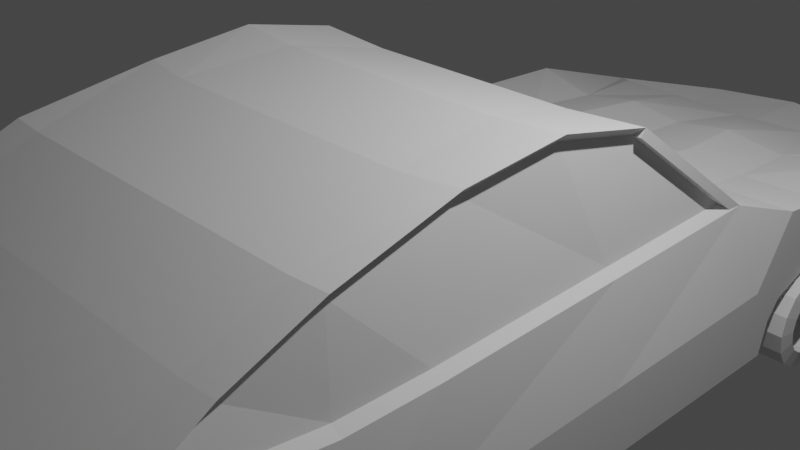 # Source: first-car.blend  (saved by Blender 3.0.42; exported with 4.5.12 LTS)
import bpy
from mathutils import Matrix  # noqa: F401  (used for matrix-valued properties, if any)

bpy.ops.wm.read_factory_settings(use_empty=True)
scene = bpy.context.scene
scene.name = 'Scene'

# ---- collections
col_collection = bpy.data.collections.new('Collection'); scene.collection.children.link(col_collection)

# ---- world
world_world = bpy.data.worlds.new('World'); scene.world = world_world
world_world.use_nodes = True; world_world.node_tree.nodes.clear()
_N = world_world.node_tree.nodes; _L = world_world.node_tree.links
n0 = _N.new('ShaderNodeOutputWorld'); n0.name = 'World Output'; n0.location = (300, 300)
n1 = _N.new('ShaderNodeBackground'); n1.name = 'Background'; n1.location = (10, 300)
n1.inputs[0].default_value = (0.05088, 0.05088, 0.05088, 1.0)
_L.new(n1.outputs[0], n0.inputs[0])
n0.is_active_output = True
world_world.color = (0.05088, 0.05088, 0.05088)
world_world.use_sun_shadow = False
world_world.sun_shadow_jitter_overblur = 0.0

# ---- cameras
cam_camera = bpy.data.cameras.new('Camera')
cam_camera.clip_end = 100.0
cam_camera.ortho_scale = 7.314

# ---- lights
light_light = bpy.data.lights.new('Light', 'POINT')
light_light.transmission_factor = 0.0
light_light.energy = 1000.0
light_light.shadow_soft_size = 0.1
light_light.shadow_maximum_resolution = 0.006
light_light.use_absolute_resolution = True

# ---- meshes
me_cube_001 = bpy.data.meshes.new('Cube.001')
me_cube_001.from_pydata([(-2.335, -1.1, -1.0), (-1.766, -1.258, 1.315), (-2.335, -0.8237, -1.0), (-1.922, -0.5152, 1.102), (0.0, -6.885, -1.0), (-2.335, -6.885, -1.0), (0.0, -0.7704, -1.0), (0.0, -0.5152, 1.102), (0.0, -1.0, -1.0), (0.0, -1.258, 1.315), (-2.335, -8.161, -1.0), (0.0, -8.161, -1.0), (-2.335, -9.255, -1.0), (-2.335, -10.58, 1.613), (0.0, -9.255, -1.0), (0.0, -10.58, 1.613), (-2.335, -11.43, -0.7852), (-2.335, -11.32, 1.357), (0.0, -11.43, -0.7852), (0.0, -11.32, 1.357), (-2.335, -13.53, -0.4032), (-2.514, -12.95, 1.343), (0.0, -13.53, -0.4032), (0.0, -12.95, 1.343), (-1.923, 0.3038, 1.0), (-2.335, 0.3038, -1.0), (0.0, 0.3038, -1.0), (0.0, 0.3038, 1.0), (-1.848, 1.63, 0.8967), (-2.335, 1.597, -1.0), (0.0, 1.597, -1.0), (0.0, 1.597, 0.93), (-2.346, 3.486, 0.5969), (-2.335, 3.486, -1.0), (0.0, 3.486, -1.0), (0.0, 3.486, 0.5624), (-2.349, 5.182, -0.1507), (-2.335, 5.177, -1.0), (0.0, 5.457, -1.0), (0.0, 5.457, -0.297), (0.0, -6.425, 3.085), (0.0, -3.419, 2.881), (-1.908, -6.425, 3.085), (-1.591, -3.419, 2.881), (0.0, -8.11, 2.727), (-2.335, -8.11, 2.727), (0.0, -9.306, 2.217), (-2.335, -9.306, 2.217), (-2.335, -0.5098, -0.2194), (-2.335, -7.431, -0.04781), (-2.335, -8.168, 0.1054), (-2.42, -13.25, 0.4221), (0.0, -13.25, 0.4221), (-2.335, 0.3038, 0.08542), (-2.335, 1.037, -0.181), (-2.36, 5.188, -0.5685), (-1.068, 5.554, -0.3375), (-2.335, -0.7101, -0.5031), (0.0, -13.39, 0.009428), (-2.335, 0.3038, -0.5272), (-2.335, 1.304, -0.5605), (-2.335, 5.177, -0.8338), (0.0, 5.457, -0.8338), (-2.335, -7.058, -0.5139), (-2.335, -8.607, -0.05425), (-2.335, -9.123, -0.4091), (-2.377, -13.39, 0.009428), (-3.168, -0.8059, -0.9764), (-3.168, -1.082, -0.9764), (-3.168, -1.104, 0.1181), (-2.737, -1.673, 1.496), (-3.168, -0.4974, 1.126), (-3.168, -0.6923, -0.4795), (-3.168, -7.413, -0.02422), (-2.864, -6.868, 1.447), (-3.168, -8.15, 0.129), (-2.864, -8.137, 1.447), (-3.168, -6.867, -0.9764), (-3.168, -9.865, 0.2587), (-2.873, -10.19, 1.699), (-2.603, -3.462, 2.861), (-2.583, -6.283, 3.004), (-3.168, -11.36, 0.2513), (-3.168, -11.31, 1.381), (-3.168, -11.41, -0.7616), (-3.168, -9.237, -0.9764), (-3.253, -13.24, 0.4457), (-3.348, -12.93, 1.366), (-3.168, -13.51, -0.3796), (-3.168, 0.3216, 1.024), (-3.168, 1.321, -0.537), (-3.168, 1.615, -0.9764), (-3.168, 5.195, -0.8102), (-3.168, 5.195, -0.9764), (-3.028, 1.903, 1.036), (-3.168, 3.504, -0.6071), (-3.168, 3.504, -0.9764), (-2.93, 4.162, 0.3436), (0.0, 4.018, 0.2977), (-3.073, 5.196, -0.2737), (0.0, 5.474, 0.2923), (-2.738, -8.06, 2.65), (-2.739, -9.244, 2.145), (-3.168, -1.043, -0.4292), (-3.168, -0.492, -0.1958), (-3.168, -7.04, -0.4903), (-3.168, -8.59, -0.03066), (-3.168, -9.105, -0.3855), (-3.168, -11.38, -0.2551), (-3.211, -13.37, 0.03302), (-3.168, 0.3216, 0.109), (-3.168, 1.055, -0.1575), (-3.06, 5.233, -0.5501), (-3.168, 3.504, -0.2378), (-2.33, 5.19, -0.5988), (-3.088, 5.237, -0.5791), (-2.32, 5.177, -0.1157), (-3.105, 5.195, -0.2491), (-2.36, 4.91, -0.5685), (-3.06, 4.955, -0.5501), (-2.364, 4.903, -0.2524), (-3.073, 4.917, -0.3753), (-1.04, -0.7941, -1.0), (-1.04, -6.885, -1.0), (-0.7868, -1.258, 1.315), (-0.928, -0.5152, 1.241), (-1.04, -1.045, -1.0), (-1.04, -8.161, -1.0), (-1.04, -9.255, -1.0), (-1.04, -10.58, 1.613), (-1.04, -11.43, -0.7852), (-1.04, -11.32, 1.357), (-1.04, -13.53, -0.4032), (-1.12, -12.95, 1.343), (-1.04, 0.3038, -1.0), (-1.04, 0.3038, 1.139), (-1.04, 1.597, -1.0), (-0.8947, 1.612, 1.054), (-1.04, 3.486, -1.0), (-1.233, 3.486, 0.5969), (-1.04, 5.457, -1.0), (-1.034, 5.457, -0.2615), (-0.7088, -3.419, 2.881), (-0.85, -6.425, 3.085), (-1.04, -8.11, 2.727), (-1.04, -9.306, 2.217), (0.0, 5.554, -0.3642), (-1.078, -13.25, 0.4221), (-1.059, -13.39, 0.009428), (-1.04, 5.457, -0.8338), (-1.366, 4.082, 0.2277), (-1.383, 5.195, 0.2578), (-1.056, 5.434, -0.3368), (0.0, 5.434, -0.3635), (-2.022, 5.224, -0.2273), (-2.029, 5.234, -0.5902), (-2.033, 5.224, -0.7668), (0.0, 5.434, -0.7668), (-1.061, 5.434, -0.7668), (-2.034, 5.345, -0.228), (-2.042, 5.354, -0.5909), (0.0, 5.554, -0.6426), (-1.072, 5.559, -0.6196), (-2.046, 5.345, -0.7674), (0.0, 5.554, -0.7674), (-1.073, 5.554, -0.7674), (-2.224, 5.194, -0.8414), (-2.224, 5.194, -0.9924), (-1.048, 5.448, -0.9924), (0.0, 5.448, -0.8414), (0.0, 5.448, -0.9924), (-1.048, 5.448, -0.8414), (-2.296, 5.158, -0.8091), (-2.296, 5.158, -0.9601), (-1.12, 5.411, -0.9601), (0.0, 5.411, -0.8091), (0.0, 5.411, -0.9601), (-1.12, 5.411, -0.8091), (-3.073, 5.193, -0.8319), (-2.43, 5.179, -0.8501), (-2.43, 5.179, -0.9784), (-3.073, 5.193, -0.9601), (-3.079, 4.933, -0.8319), (-2.435, 4.919, -0.8501), (-2.435, 4.919, -0.9784), (-3.079, 4.933, -0.9601), (-0.788, -1.334, 1.21), (-1.767, -1.334, 1.21), (0.0, -3.495, 2.776), (0.0, -1.334, 1.21), (-1.592, -3.495, 2.776), (-2.714, -3.493, 2.854), (-2.869, -1.44, 1.288), (-0.7101, -3.495, 2.776), (-2.335, -3.907, -1.0), (0.0, -3.856, -1.0), (0.0, -4.878, 3.207), (-1.745, -4.878, 3.207), (-3.168, -3.889, -0.9764), (-2.795, -4.036, 1.474), (-2.594, -4.822, 3.152), (-3.168, -4.166, 0.04902), (-3.168, -3.953, -0.4588), (-0.7774, -4.878, 3.207), (-1.04, -3.879, -1.0), (-2.933, -4.034, 1.368), (-2.867, -1.364, 1.393), (-2.713, -3.417, 2.959), (-3.003, -8.143, 1.342), (-3.003, -6.867, 1.342), (-3.003, -10.56, 1.636), (-2.703, -4.816, 3.259), (-2.847, -8.092, 2.751), (-2.692, -6.3, 3.108), (-2.847, -9.288, 2.241), (-2.377, -13.29, -0.02361), (-2.419, -13.15, 0.3891), (-1.078, -13.15, 0.3891), (0.0, -13.15, 0.3891), (0.0, -13.29, -0.02361), (-1.059, -13.29, -0.02361), (-3.21, -13.27, -2.06e-05), (-3.253, -13.14, 0.4126), (-3.4, -0.5247, -1.255), (-3.4, -0.33, -1.547), (-3.4, -0.5247, -1.255), (-3.4, -0.33, -1.547), (-3.295, 1.052, -0.7874), (-3.295, 0.9948, -0.501), (-3.295, 0.8325, -0.2581), (-3.295, 0.5897, -0.09588), (-3.295, 0.3032, -0.0389), (-3.295, 0.01681, -0.09588), (-3.295, -0.226, -0.2581), (-3.295, -0.3883, -0.501), (-3.295, -0.4452, -0.7874), (-3.295, -0.3883, -1.074), (-3.295, -0.226, -1.317), (-3.295, 0.01681, -1.479), (-3.295, 0.3032, -1.536), (-3.295, 0.5897, -1.479), (-3.295, 0.8325, -1.317), (-3.295, 0.9948, -1.074), (-2.488, 1.052, -0.7874), (-2.488, 0.9948, -0.501), (-2.488, 0.8325, -0.2581), (-2.488, 0.5897, -0.09588), (-2.488, 0.3032, -0.0389), (-2.488, 0.01681, -0.09588), (-2.488, -0.226, -0.2581), (-2.488, -0.3883, -0.501), (-2.488, -0.4452, -0.7874), (-2.488, -0.3883, -1.074), (-2.488, -0.226, -1.317), (-2.488, 0.01681, -1.479), (-2.488, 0.3032, -1.536), (-2.488, 0.5897, -1.479), (-2.488, 0.8325, -1.317), (-2.488, 0.9948, -1.074), (-3.336, 0.7711, -0.5936), (-3.336, 0.8096, -0.7874), (-3.336, 0.6613, -0.4293), (-3.336, 0.497, -0.3196), (-3.336, 0.3032, -0.281), (-3.336, 0.1095, -0.3196), (-3.336, -0.05481, -0.4293), (-3.336, -0.1646, -0.5936), (-3.336, -0.2031, -0.7874), (-3.336, -0.1646, -0.9812), (-3.336, -0.05481, -1.145), (-3.336, 0.1095, -1.255), (-3.336, 0.3033, -1.294), (-3.336, 0.497, -1.255), (-3.336, 0.6613, -1.145), (-3.336, 0.7711, -0.9812), (-2.447, 0.7711, -0.5936), (-2.447, 0.8096, -0.7874), (-2.447, 0.6613, -0.4293), (-2.447, 0.497, -0.3196), (-2.447, 0.3032, -0.281), (-2.447, 0.1095, -0.3196), (-2.447, -0.05481, -0.4293), (-2.447, -0.1646, -0.5936), (-2.447, -0.2031, -0.7874), (-2.447, -0.1646, -0.9812), (-2.447, -0.05481, -1.145), (-2.447, 0.1095, -1.255), (-2.447, 0.3033, -1.294), (-2.447, 0.497, -1.255), (-2.447, 0.6613, -1.145), (-2.447, 0.7711, -0.9812)], [(223, 225), (224, 226)], [(114, 61, 92, 115), (63, 5, 10, 64), (64, 10, 12, 65), (204, 195, 4, 123), (63, 49, 73, 105), (125, 3, 1, 124), (60, 54, 111, 90), (122, 6, 8, 126), (43, 142, 193, 190), (24, 28, 94, 89), (123, 4, 11, 127), (128, 14, 18, 130), (142, 41, 188, 193), (127, 11, 14, 128), (130, 18, 22, 132), (129, 13, 17, 131), (21, 17, 83, 87), (147, 133, 21, 51), (131, 17, 21, 133), (48, 57, 72, 104), (135, 27, 31, 137), (122, 2, 25, 134), (125, 7, 27, 135), (136, 29, 33, 138), (13, 47, 214, 210), (134, 25, 29, 136), (138, 33, 37, 140), (137, 31, 35, 139), (57, 2, 67, 72), (149, 61, 156, 158), (16, 20, 88, 84), (92, 61, 179, 178), (143, 42, 45, 144), (203, 197, 42, 143), (144, 45, 47, 145), (129, 15, 46, 145), (20, 66, 109, 88), (36, 55, 118, 120), (141, 39, 153, 152), (1, 3, 71, 206), (59, 53, 54, 60), (141, 116, 117, 151), (148, 58, 219, 220), (49, 50, 75, 73), (57, 48, 53, 59), (47, 45, 212, 214), (65, 12, 85, 107), (2, 0, 68, 67), (28, 32, 97, 94), (64, 65, 107, 106), (2, 57, 59, 25), (132, 148, 66, 20), (25, 59, 60, 29), (29, 60, 90, 91), (140, 37, 167, 168), (51, 21, 87, 86), (53, 48, 104, 110), (45, 42, 213, 212), (5, 63, 105, 77), (86, 109, 221, 222), (49, 63, 64, 50), (69, 206, 71, 104), (199, 74, 81, 200), (202, 198, 77, 105), (76, 79, 102, 101), (104, 71, 89, 110), (107, 85, 84, 108), (108, 84, 88, 109), (110, 89, 94, 111), (111, 94, 97, 113), (150, 98, 100, 151), (113, 97, 117, 115), (74, 76, 101, 81), (95, 113, 115, 92), (90, 111, 113, 95), (83, 82, 86, 87), (210, 78, 82, 83), (205, 201, 73, 209), (208, 75, 78, 210), (209, 73, 75, 208), (103, 69, 104, 72), (68, 103, 72, 67), (91, 90, 95, 96), (96, 95, 92, 93), (82, 108, 109, 86), (78, 107, 108, 82), (201, 202, 105, 73), (75, 106, 107, 78), (197, 43, 207, 211), (194, 5, 77, 198), (54, 53, 110, 111), (139, 35, 98, 150), (50, 64, 106, 75), (12, 16, 84, 85), (37, 33, 96, 93), (3, 24, 89, 71), (17, 13, 210, 83), (33, 29, 91, 96), (112, 55, 114, 115), (36, 99, 117, 116), (55, 36, 116, 114), (99, 112, 115, 117), (120, 118, 119, 121), (55, 112, 119, 118), (112, 99, 121, 119), (99, 36, 120, 121), (32, 139, 150, 97), (97, 150, 151, 117), (149, 62, 169, 171), (22, 58, 148, 132), (52, 147, 217, 218), (39, 141, 151, 100), (61, 114, 155, 156), (13, 129, 145, 47), (44, 144, 145, 46), (196, 203, 143, 40), (40, 143, 144, 44), (116, 141, 152, 154), (28, 137, 139, 32), (34, 138, 140, 38), (26, 134, 136, 30), (30, 136, 138, 34), (3, 125, 135, 24), (6, 122, 134, 26), (24, 135, 137, 28), (19, 131, 133, 23), (52, 23, 133, 147), (15, 129, 131, 19), (16, 130, 132, 20), (10, 127, 128, 12), (1, 206, 192, 187), (12, 128, 130, 16), (5, 123, 127, 10), (2, 122, 126, 0), (7, 125, 124, 9), (194, 204, 123, 5), (152, 153, 146, 56), (156, 155, 160, 163), (157, 158, 165, 164), (155, 154, 159, 160), (62, 149, 158, 157), (114, 116, 154, 155), (162, 56, 146, 161), (165, 162, 161, 164), (163, 160, 162, 165), (160, 159, 56, 162), (158, 156, 163, 165), (154, 152, 56, 159), (171, 169, 175, 177), (166, 171, 177, 172), (38, 140, 168, 170), (61, 149, 171, 166), (37, 61, 166, 167), (174, 177, 175, 176), (173, 172, 177, 174), (168, 167, 173, 174), (170, 168, 174, 176), (167, 166, 172, 173), (181, 178, 182, 185), (37, 93, 181, 180), (93, 92, 178, 181), (61, 37, 180, 179), (183, 184, 185, 182), (180, 181, 185, 184), (178, 179, 183, 182), (179, 180, 184, 183), (190, 187, 192, 191), (186, 187, 190, 193), (189, 186, 193, 188), (124, 1, 187, 186), (207, 43, 190, 191), (206, 207, 191, 192), (9, 124, 186, 189), (0, 126, 204, 194), (41, 142, 203, 196), (0, 194, 198, 68), (42, 197, 211, 213), (69, 103, 202, 201), (206, 69, 201, 205), (103, 68, 198, 202), (70, 199, 200, 80), (142, 43, 197, 203), (126, 8, 195, 204), (199, 70, 206, 205), (70, 80, 207, 206), (76, 74, 209, 208), (79, 76, 208, 210), (80, 200, 211, 207), (81, 101, 212, 213), (101, 102, 214, 212), (102, 79, 210, 214), (74, 199, 205, 209), (200, 81, 213, 211), (220, 217, 216, 215), (215, 216, 222, 221), (219, 218, 217, 220), (109, 66, 215, 221), (147, 51, 216, 217), (66, 148, 220, 215), (51, 86, 222, 216), (233, 249, 248, 232), (241, 257, 256, 240), (234, 250, 249, 233), (242, 258, 257, 241), (235, 251, 250, 234), (228, 244, 243, 227), (227, 243, 258, 242), (236, 252, 251, 235), (229, 245, 244, 228), (237, 253, 252, 236), (230, 246, 245, 229), (238, 254, 253, 237), (231, 247, 246, 230), (239, 255, 254, 238), (232, 248, 247, 231), (240, 256, 255, 239), (265, 264, 280, 281), (273, 272, 288, 289), (266, 265, 281, 282), (274, 273, 289, 290), (267, 266, 282, 283), (259, 260, 276, 275), (260, 274, 290, 276), (268, 267, 283, 284), (261, 259, 275, 277), (269, 268, 284, 285), (262, 261, 277, 278), (270, 269, 285, 286), (263, 262, 278, 279), (271, 270, 286, 287), (264, 263, 279, 280), (272, 271, 287, 288), (242, 227, 260, 274), (229, 230, 262, 261), (257, 256, 288, 289), (244, 243, 276, 275), (230, 231, 263, 262), (258, 257, 289, 290), (245, 244, 275, 277), (231, 232, 264, 263), (243, 258, 290, 276), (246, 245, 277, 278), (232, 233, 265, 264), (247, 246, 278, 279), (233, 234, 266, 265), (248, 247, 279, 280), (234, 235, 267, 266), (249, 248, 280, 281), (235, 236, 268, 267), (250, 249, 281, 282), (236, 237, 269, 268), (251, 250, 282, 283), (237, 238, 270, 269), (252, 251, 283, 284), (238, 239, 271, 270), (253, 252, 284, 285), (239, 240, 272, 271), (254, 253, 285, 286), (240, 241, 273, 272), (227, 228, 259, 260), (255, 254, 286, 287), (241, 242, 274, 273), (228, 229, 261, 259), (256, 255, 287, 288)])
_uv = me_cube_001.uv_layers.new(name='UVMap')
_uv.uv.foreach_set('vector', [0.4932, 0.25, 0.4341, 0.25, 0.4341, 0.25, 0.4932, 0.25, 0.4341, 0.0, 0.375, 0.0, 0.375, 0.0, 0.4341, 0.0, 0.4341, 0.0, 0.375, 0.0, 0.375, 0.0, 0.4341, 0.0, 0.1943, 0.75, 0.25, 0.75, 0.25, 0.75, 0.1943, 0.75, 0.4341, 0.0, 0.4932, 0.0, 0.4932, 0.0, 0.4341, 0.0, 0.8057, 0.5, 0.875, 0.5, 0.875, 0.75, 0.8057, 0.75, 0.4341, 0.25, 0.4932, 0.25, 0.4932, 0.25, 0.4341, 0.25, 0.1943, 0.5, 0.25, 0.5, 0.25, 0.75, 0.1943, 0.75, 0.875, 0.75, 0.8057, 0.75, 0.8057, 0.75, 0.875, 0.75, 0.875, 0.5, 0.875, 0.5, 0.875, 0.5, 0.875, 0.5, 0.1943, 0.75, 0.25, 0.75, 0.25, 0.75, 0.1943, 0.75, 0.1943, 0.75, 0.25, 0.75, 0.25, 0.75, 0.1943, 0.75, 0.8057, 0.75, 0.75, 0.75, 0.75, 0.75, 0.8057, 0.75, 0.1943, 0.75, 0.25, 0.75, 0.25, 0.75, 0.1943, 0.75, 0.1943, 0.75, 0.25, 0.75, 0.25, 0.75, 0.1943, 0.75, 0.8057, 0.75, 0.875, 0.75, 0.875, 0.75, 0.8057, 0.75, 0.875, 0.75, 0.875, 0.75, 0.875, 0.75, 0.875, 0.75, 0.4932, 0.9307, 0.625, 0.9307, 0.625, 1.0, 0.4932, 1.0, 0.8057, 0.75, 0.875, 0.75, 0.875, 0.75, 0.8057, 0.75, 0.4932, 0.25, 0.4341, 0.25, 0.4341, 0.25, 0.4932, 0.25, 0.8057, 0.5, 0.75, 0.5, 0.75, 0.5, 0.8057, 0.5, 0.1943, 0.5, 0.125, 0.5, 0.125, 0.5, 0.1943, 0.5, 0.8057, 0.5, 0.75, 0.5, 0.75, 0.5, 0.8057, 0.5, 0.1943, 0.5, 0.125, 0.5, 0.125, 0.5, 0.1943, 0.5, 0.875, 0.75, 0.875, 0.75, 0.875, 0.75, 0.875, 0.75, 0.1943, 0.5, 0.125, 0.5, 0.125, 0.5, 0.1943, 0.5, 0.1943, 0.5, 0.125, 0.5, 0.125, 0.5, 0.1943, 0.5, 0.8057, 0.5, 0.75, 0.5, 0.75, 0.5, 0.8057, 0.5, 0.4341, 0.25, 0.375, 0.25, 0.375, 0.25, 0.4341, 0.25, 0.4341, 0.3193, 0.4341, 0.25, 0.4341, 0.25, 0.4341, 0.3193, 0.125, 0.75, 0.125, 0.75, 0.125, 0.75, 0.125, 0.75, 0.4341, 0.25, 0.4341, 0.25, 0.4341, 0.25, 0.4341, 0.25, 0.8057, 0.75, 0.875, 0.75, 0.875, 0.75, 0.8057, 0.75, 0.8057, 0.75, 0.875, 0.75, 0.875, 0.75, 0.8057, 0.75, 0.8057, 0.75, 0.875, 0.75, 0.875, 0.75, 0.8057, 0.75, 0.8057, 0.75, 0.75, 0.75, 0.75, 0.75, 0.8057, 0.75, 0.375, 1.0, 0.4341, 1.0, 0.4341, 1.0, 0.375, 1.0, 0.6141, 0.25, 0.504, 0.25, 0.504, 0.25, 0.6141, 0.25, 0.625, 0.3193, 0.625, 0.375, 0.625, 0.375, 0.625, 0.3193, 0.875, 0.75, 0.875, 0.5, 0.875, 0.5, 0.875, 0.75, 0.4341, 0.25, 0.4932, 0.25, 0.4932, 0.25, 0.4341, 0.25, 0.625, 0.3193, 0.625, 0.25, 0.625, 0.25, 0.625, 0.3193, 0.4341, 0.9307, 0.4341, 0.875, 0.4341, 0.875, 0.4341, 0.9307, 0.4932, 0.0, 0.4932, 0.0, 0.4932, 0.0, 0.4932, 0.0, 0.4341, 0.25, 0.4932, 0.25, 0.4932, 0.25, 0.4341, 0.25, 0.875, 0.75, 0.875, 0.75, 0.875, 0.75, 0.875, 0.75, 0.4341, 0.0, 0.375, 0.0, 0.375, 0.0, 0.4341, 0.0, 0.125, 0.5, 0.125, 0.75, 0.125, 0.75, 0.125, 0.5, 0.875, 0.5, 0.875, 0.5, 0.875, 0.5, 0.875, 0.5, 0.4341, 0.0, 0.4341, 0.0, 0.4341, 0.0, 0.4341, 0.0, 0.375, 0.25, 0.4341, 0.25, 0.4341, 0.25, 0.375, 0.25, 0.375, 0.9307, 0.4341, 0.9307, 0.4341, 1.0, 0.375, 1.0, 0.375, 0.25, 0.4341, 0.25, 0.4341, 0.25, 0.375, 0.25, 0.375, 0.25, 0.4341, 0.25, 0.4341, 0.25, 0.375, 0.25, 0.1943, 0.5, 0.125, 0.5, 0.125, 0.5, 0.1943, 0.5, 0.4932, 1.0, 0.625, 1.0, 0.625, 1.0, 0.4932, 1.0, 0.4932, 0.25, 0.4932, 0.25, 0.4932, 0.25, 0.4932, 0.25, 0.875, 0.75, 0.875, 0.75, 0.875, 0.75, 0.875, 0.75, 0.375, 0.0, 0.4341, 0.0, 0.4341, 0.0, 0.375, 0.0, 0.4932, 0.0, 0.4341, 0.0, 0.4341, 0.0, 0.4932, 0.0, 0.4932, 0.0, 0.4341, 0.0, 0.4341, 0.0, 0.4932, 0.0, 0.4932, 0.0, 0.625, 0.0, 0.625, 0.25, 0.4932, 0.25, 0.625, 0.0, 0.625, 0.0, 0.625, 0.0, 0.625, 0.0, 0.4341, 0.0, 0.375, 0.0, 0.375, 0.0, 0.4341, 0.0, 0.625, 0.0, 0.625, 0.0, 0.625, 0.0, 0.625, 0.0, 0.4932, 0.25, 0.625, 0.25, 0.625, 0.25, 0.4932, 0.25, 0.4341, 0.0, 0.375, 0.0, 0.375, 0.0, 0.4341, 0.0, 0.4341, 0.0, 0.375, 0.0, 0.375, 0.0, 0.4341, 0.0, 0.4932, 0.25, 0.625, 0.25, 0.625, 0.25, 0.4932, 0.25, 0.4932, 0.25, 0.625, 0.25, 0.625, 0.25, 0.4932, 0.25, 0.8057, 0.5, 0.75, 0.5, 0.75, 0.5, 0.8057, 0.5, 0.4932, 0.25, 0.625, 0.25, 0.625, 0.25, 0.4932, 0.25, 0.625, 0.0, 0.625, 0.0, 0.625, 0.0, 0.625, 0.0, 0.4341, 0.25, 0.4932, 0.25, 0.4932, 0.25, 0.4341, 0.25, 0.4341, 0.25, 0.4932, 0.25, 0.4932, 0.25, 0.4341, 0.25, 0.625, 0.0, 0.4932, 0.0, 0.4932, 0.0, 0.625, 0.0, 0.625, 0.0, 0.4932, 0.0, 0.4932, 0.0, 0.625, 0.0, 0.625, 0.0, 0.4932, 0.0, 0.4932, 0.0, 0.625, 0.0, 0.625, 0.0, 0.4932, 0.0, 0.4932, 0.0, 0.625, 0.0, 0.625, 0.0, 0.4932, 0.0, 0.4932, 0.0, 0.625, 0.0, 0.4341, 0.0, 0.4932, 0.0, 0.4932, 0.25, 0.4341, 0.25, 0.375, 0.0, 0.4341, 0.0, 0.4341, 0.25, 0.375, 0.25, 0.375, 0.25, 0.4341, 0.25, 0.4341, 0.25, 0.375, 0.25, 0.375, 0.25, 0.4341, 0.25, 0.4341, 0.25, 0.375, 0.25, 0.4932, 0.0, 0.4341, 0.0, 0.4341, 0.0, 0.4932, 0.0, 0.4932, 0.0, 0.4341, 0.0, 0.4341, 0.0, 0.4932, 0.0, 0.4932, 0.0, 0.4341, 0.0, 0.4341, 0.0, 0.4932, 0.0, 0.4932, 0.0, 0.4341, 0.0, 0.4341, 0.0, 0.4932, 0.0, 0.875, 0.75, 0.875, 0.75, 0.875, 0.75, 0.875, 0.75, 0.125, 0.75, 0.125, 0.75, 0.125, 0.75, 0.125, 0.75, 0.4932, 0.25, 0.4932, 0.25, 0.4932, 0.25, 0.4932, 0.25, 0.8057, 0.5, 0.75, 0.5, 0.75, 0.5, 0.8057, 0.5, 0.4932, 0.0, 0.4341, 0.0, 0.4341, 0.0, 0.4932, 0.0, 0.125, 0.75, 0.125, 0.75, 0.125, 0.75, 0.125, 0.75, 0.125, 0.5, 0.125, 0.5, 0.125, 0.5, 0.125, 0.5, 0.875, 0.5, 0.875, 0.5, 0.875, 0.5, 0.875, 0.5, 0.875, 0.75, 0.875, 0.75, 0.875, 0.75, 0.875, 0.75, 0.125, 0.5, 0.125, 0.5, 0.125, 0.5, 0.125, 0.5, 0.5092, 0.25, 0.504, 0.25, 0.4932, 0.25, 0.4932, 0.25, 0.6141, 0.25, 0.609, 0.25, 0.625, 0.25, 0.625, 0.25, 0.504, 0.25, 0.6141, 0.25, 0.625, 0.25, 0.4932, 0.25, 0.609, 0.25, 0.5092, 0.25, 0.4932, 0.25, 0.625, 0.25, 0.6141, 0.25, 0.504, 0.25, 0.5092, 0.25, 0.609, 0.25, 0.504, 0.25, 0.5092, 0.25, 0.5092, 0.25, 0.504, 0.25, 0.5092, 0.25, 0.609, 0.25, 0.609, 0.25, 0.5092, 0.25, 0.609, 0.25, 0.6141, 0.25, 0.6141, 0.25, 0.609, 0.25, 0.875, 0.5, 0.8057, 0.5, 0.8057, 0.5, 0.875, 0.5, 0.875, 0.5, 0.8057, 0.5, 0.8057, 0.5, 0.875, 0.5, 0.4341, 0.3193, 0.4341, 0.375, 0.4341, 0.375, 0.4341, 0.3193, 0.375, 0.875, 0.4341, 0.875, 0.4341, 0.9307, 0.375, 0.9307, 0.4932, 0.875, 0.4932, 0.9307, 0.4932, 0.9307, 0.4932, 0.875, 0.625, 0.375, 0.625, 0.3193, 0.625, 0.3193, 0.625, 0.375, 0.4341, 0.25, 0.4932, 0.25, 0.4932, 0.25, 0.4341, 0.25, 0.875, 0.75, 0.8057, 0.75, 0.8057, 0.75, 0.875, 0.75, 0.75, 0.75, 0.8057, 0.75, 0.8057, 0.75, 0.75, 0.75, 0.75, 0.75, 0.8057, 0.75, 0.8057, 0.75, 0.75, 0.75, 0.75, 0.75, 0.8057, 0.75, 0.8057, 0.75, 0.75, 0.75, 0.625, 0.25, 0.625, 0.3193, 0.625, 0.3193, 0.625, 0.25, 0.875, 0.5, 0.8057, 0.5, 0.8057, 0.5, 0.875, 0.5, 0.25, 0.5, 0.1943, 0.5, 0.1943, 0.5, 0.25, 0.5, 0.25, 0.5, 0.1943, 0.5, 0.1943, 0.5, 0.25, 0.5, 0.25, 0.5, 0.1943, 0.5, 0.1943, 0.5, 0.25, 0.5, 0.875, 0.5, 0.8057, 0.5, 0.8057, 0.5, 0.875, 0.5, 0.25, 0.5, 0.1943, 0.5, 0.1943, 0.5, 0.25, 0.5, 0.875, 0.5, 0.8057, 0.5, 0.8057, 0.5, 0.875, 0.5, 0.75, 0.75, 0.8057, 0.75, 0.8057, 0.75, 0.75, 0.75, 0.4932, 0.875, 0.625, 0.875, 0.625, 0.9307, 0.4932, 0.9307, 0.75, 0.75, 0.8057, 0.75, 0.8057, 0.75, 0.75, 0.75, 0.125, 0.75, 0.1943, 0.75, 0.1943, 0.75, 0.125, 0.75, 0.125, 0.75, 0.1943, 0.75, 0.1943, 0.75, 0.125, 0.75, 0.875, 0.75, 0.875, 0.75, 0.875, 0.75, 0.875, 0.75, 0.125, 0.75, 0.1943, 0.75, 0.1943, 0.75, 0.125, 0.75, 0.125, 0.75, 0.1943, 0.75, 0.1943, 0.75, 0.125, 0.75, 0.125, 0.5, 0.1943, 0.5, 0.1943, 0.75, 0.125, 0.75, 0.75, 0.5, 0.8057, 0.5, 0.8057, 0.75, 0.75, 0.75, 0.125, 0.75, 0.1943, 0.75, 0.1943, 0.75, 0.125, 0.75, 0.625, 0.3193, 0.625, 0.375, 0.625, 0.375, 0.625, 0.3193, 0.4341, 0.25, 0.4932, 0.25, 0.4932, 0.25, 0.4341, 0.25, 0.4341, 0.375, 0.4341, 0.3193, 0.4341, 0.3193, 0.4341, 0.375, 0.4932, 0.25, 0.625, 0.25, 0.625, 0.25, 0.4932, 0.25, 0.4341, 0.375, 0.4341, 0.3193, 0.4341, 0.3193, 0.4341, 0.375, 0.4932, 0.25, 0.625, 0.25, 0.625, 0.25, 0.4932, 0.25, 0.4932, 0.3193, 0.625, 0.3193, 0.625, 0.375, 0.4932, 0.375, 0.4341, 0.3193, 0.4932, 0.3193, 0.4932, 0.375, 0.4341, 0.375, 0.4341, 0.25, 0.4932, 0.25, 0.4932, 0.3193, 0.4341, 0.3193, 0.4932, 0.25, 0.625, 0.25, 0.625, 0.3193, 0.4932, 0.3193, 0.4341, 0.3193, 0.4341, 0.25, 0.4341, 0.25, 0.4341, 0.3193, 0.625, 0.25, 0.625, 0.3193, 0.625, 0.3193, 0.625, 0.25, 0.4341, 0.3193, 0.4341, 0.375, 0.4341, 0.375, 0.4341, 0.3193, 0.4341, 0.25, 0.4341, 0.3193, 0.4341, 0.3193, 0.4341, 0.25, 0.25, 0.5, 0.1943, 0.5, 0.1943, 0.5, 0.25, 0.5, 0.4341, 0.25, 0.4341, 0.3193, 0.4341, 0.3193, 0.4341, 0.25, 0.375, 0.25, 0.4341, 0.25, 0.4341, 0.25, 0.375, 0.25, 0.375, 0.3193, 0.4341, 0.3193, 0.4341, 0.375, 0.375, 0.375, 0.375, 0.25, 0.4341, 0.25, 0.4341, 0.3193, 0.375, 0.3193, 0.1943, 0.5, 0.125, 0.5, 0.125, 0.5, 0.1943, 0.5, 0.25, 0.5, 0.1943, 0.5, 0.1943, 0.5, 0.25, 0.5, 0.375, 0.25, 0.4341, 0.25, 0.4341, 0.25, 0.375, 0.25, 0.375, 0.25, 0.4341, 0.25, 0.4341, 0.25, 0.375, 0.25, 0.125, 0.5, 0.125, 0.5, 0.125, 0.5, 0.125, 0.5, 0.375, 0.25, 0.4341, 0.25, 0.4341, 0.25, 0.375, 0.25, 0.4341, 0.25, 0.375, 0.25, 0.375, 0.25, 0.4341, 0.25, 0.4341, 0.25, 0.375, 0.25, 0.375, 0.25, 0.4341, 0.25, 0.125, 0.5, 0.125, 0.5, 0.125, 0.5, 0.125, 0.5, 0.4341, 0.25, 0.4341, 0.25, 0.4341, 0.25, 0.4341, 0.25, 0.4341, 0.25, 0.375, 0.25, 0.375, 0.25, 0.4341, 0.25, 0.875, 0.75, 0.875, 0.75, 0.875, 0.75, 0.875, 0.75, 0.8057, 0.75, 0.875, 0.75, 0.875, 0.75, 0.8057, 0.75, 0.75, 0.75, 0.8057, 0.75, 0.8057, 0.75, 0.75, 0.75, 0.8057, 0.75, 0.875, 0.75, 0.875, 0.75, 0.8057, 0.75, 0.875, 0.75, 0.875, 0.75, 0.875, 0.75, 0.875, 0.75, 0.625, 0.0, 0.625, 0.0, 0.625, 0.0, 0.625, 0.0, 0.75, 0.75, 0.8057, 0.75, 0.8057, 0.75, 0.75, 0.75, 0.125, 0.75, 0.1943, 0.75, 0.1943, 0.75, 0.125, 0.75, 0.75, 0.75, 0.8057, 0.75, 0.8057, 0.75, 0.75, 0.75, 0.125, 0.75, 0.125, 0.75, 0.125, 0.75, 0.125, 0.75, 0.875, 0.75, 0.875, 0.75, 0.875, 0.75, 0.875, 0.75, 0.4932, 0.0, 0.4341, 0.0, 0.4341, 0.0, 0.4932, 0.0, 0.625, 0.0, 0.4932, 0.0, 0.4932, 0.0, 0.625, 0.0, 0.4341, 0.0, 0.375, 0.0, 0.375, 0.0, 0.4341, 0.0, 0.625, 0.0, 0.625, 0.0, 0.625, 0.0, 0.625, 0.0, 0.8057, 0.75, 0.875, 0.75, 0.875, 0.75, 0.8057, 0.75, 0.1943, 0.75, 0.25, 0.75, 0.25, 0.75, 0.1943, 0.75, 0.625, 0.0, 0.625, 0.0, 0.625, 0.0, 0.625, 0.0, 0.625, 0.0, 0.625, 0.0, 0.625, 0.0, 0.625, 0.0, 0.625, 0.0, 0.625, 0.0, 0.625, 0.0, 0.625, 0.0, 0.625, 0.0, 0.625, 0.0, 0.625, 0.0, 0.625, 0.0, 0.625, 0.0, 0.625, 0.0, 0.625, 0.0, 0.625, 0.0, 0.625, 0.0, 0.625, 0.0, 0.625, 0.0, 0.625, 0.0, 0.625, 0.0, 0.625, 0.0, 0.625, 0.0, 0.625, 0.0, 0.625, 0.0, 0.625, 0.0, 0.625, 0.0, 0.625, 0.0, 0.625, 0.0, 0.625, 0.0, 0.625, 0.0, 0.625, 0.0, 0.625, 0.0, 0.625, 0.0, 0.625, 0.0, 0.625, 0.0, 0.4341, 0.9307, 0.4932, 0.9307, 0.4932, 1.0, 0.4341, 1.0, 0.4341, 1.0, 0.4932, 1.0, 0.4932, 1.0, 0.4341, 1.0, 0.4341, 0.875, 0.4932, 0.875, 0.4932, 0.9307, 0.4341, 0.9307, 0.4341, 1.0, 0.4341, 1.0, 0.4341, 1.0, 0.4341, 1.0, 0.4932, 0.9307, 0.4932, 1.0, 0.4932, 1.0, 0.4932, 0.9307, 0.4341, 1.0, 0.4341, 0.9307, 0.4341, 0.9307, 0.4341, 1.0, 0.4932, 1.0, 0.4932, 1.0, 0.4932, 1.0, 0.4932, 1.0, 0.0, 0.0, 0.0, 0.0, 0.0, 0.0, 0.0, 0.0, 0.0, 0.0, 0.0, 0.0, 0.0, 0.0, 0.0, 0.0, 0.0, 0.0, 0.0, 0.0, 0.0, 0.0, 0.0, 0.0, 0.0, 0.0, 0.0, 0.0, 0.0, 0.0, 0.0, 0.0, 0.0, 0.0, 0.0, 0.0, 0.0, 0.0, 0.0, 0.0, 0.0, 0.0, 0.0, 0.0, 0.0, 0.0, 0.0, 0.0, 0.0, 0.0, 0.0, 0.0, 0.0, 0.0, 0.0, 0.0, 0.0, 0.0, 0.0, 0.0, 0.0, 0.0, 0.0, 0.0, 0.0, 0.0, 0.0, 0.0, 0.0, 0.0, 0.0, 0.0, 0.0, 0.0, 0.0, 0.0, 0.0, 0.0, 0.0, 0.0, 0.0, 0.0, 0.0, 0.0, 0.0, 0.0, 0.0, 0.0, 0.0, 0.0, 0.0, 0.0, 0.0, 0.0, 0.0, 0.0, 0.0, 0.0, 0.0, 0.0, 0.0, 0.0, 0.0, 0.0, 0.0, 0.0, 0.0, 0.0, 0.0, 0.0, 0.0, 0.0, 0.0, 0.0, 0.0, 0.0, 0.0, 0.0, 0.0, 0.0, 0.0, 0.0, 0.0, 0.0, 0.0, 0.0, 0.0, 0.0, 0.0, 0.0, 0.0, 0.0, 0.0, 0.0, 0.0, 0.0, 0.0, 0.0, 0.0, 0.0, 0.0, 0.0, 0.0, 0.0, 0.0, 0.0, 0.0, 0.0, 0.0, 0.0, 0.0, 0.0, 0.0, 0.0, 0.0, 0.0, 0.0, 0.0, 0.0, 0.0, 0.0, 0.0, 0.0, 0.0, 0.0, 0.0, 0.0, 0.0, 0.0, 0.0, 0.0, 0.0, 0.0, 0.0, 0.0, 0.0, 0.0, 0.0, 0.0, 0.0, 0.0, 0.0, 0.0, 0.0, 0.0, 0.0, 0.0, 0.0, 0.0, 0.0, 0.0, 0.0, 0.0, 0.0, 0.0, 0.0, 0.0, 0.0, 0.0, 0.0, 0.0, 0.0, 0.0, 0.0, 0.0, 0.0, 0.0, 0.0, 0.0, 0.0, 0.0, 0.0, 0.0, 0.0, 0.0, 0.0, 0.0, 0.0, 0.0, 0.0, 0.0, 0.0, 0.0, 0.0, 0.0, 0.0, 0.0, 0.0, 0.0, 0.0, 0.0, 0.0, 0.0, 0.0, 0.0, 0.0, 0.0, 0.0, 0.0, 0.0, 0.0, 0.0, 0.0, 0.0, 0.0, 0.0, 0.0, 0.0, 0.0, 0.0, 0.0, 0.0, 0.0, 0.0, 0.0, 0.0, 0.0, 0.0, 0.0, 0.0, 0.0, 0.0, 0.0, 0.0, 0.0, 0.0, 0.0, 0.0, 0.0, 0.0, 0.0, 0.0, 0.0, 0.0, 0.0, 0.0, 0.0, 0.0, 0.0, 0.0, 0.0, 0.0, 0.0, 0.0, 0.0, 0.0, 0.0, 0.0, 0.0, 0.0, 0.0, 0.0, 0.0, 0.0, 0.0, 0.0, 0.0, 0.0, 0.0, 0.0, 0.0, 0.0, 0.0, 0.0, 0.0, 0.0, 0.0, 0.0, 0.0, 0.0, 0.0, 0.0, 0.0, 0.0, 0.0, 0.0, 0.0, 0.0, 0.0, 0.0, 0.0, 0.0, 0.0, 0.0, 0.0, 0.0, 0.0, 0.0, 0.0, 0.0, 0.0, 0.0, 0.0, 0.0, 0.0, 0.0, 0.0, 0.0, 0.0, 0.0, 0.0, 0.0, 0.0, 0.0, 0.0, 0.0, 0.0, 0.0, 0.0, 0.0, 0.0, 0.0, 0.0, 0.0, 0.0, 0.0, 0.0, 0.0, 0.0, 0.0, 0.0, 0.0, 0.0, 0.0, 0.0, 0.0, 0.0, 0.0, 0.0, 0.0, 0.0, 0.0, 0.0, 0.0, 0.0, 0.0, 0.0, 0.0, 0.0, 0.0, 0.0, 0.0, 0.0, 0.0, 0.0, 0.0, 0.0, 0.0, 0.0, 0.0, 0.0, 0.0, 0.0, 0.0, 0.0, 0.0, 0.0, 0.0, 0.0, 0.0, 0.0, 0.0, 0.0, 0.0, 0.0, 0.0, 0.0, 0.0, 0.0, 0.0, 0.0, 0.0, 0.0, 0.0, 0.0, 0.0, 0.0, 0.0, 0.0, 0.0, 0.0, 0.0, 0.0, 0.0, 0.0, 0.0, 0.0, 0.0, 0.0, 0.0, 0.0, 0.0, 0.0, 0.0, 0.0, 0.0, 0.0, 0.0, 0.0, 0.0, 0.0, 0.0, 0.0, 0.0, 0.0, 0.0, 0.0, 0.0, 0.0, 0.0, 0.0, 0.0, 0.0, 0.0, 0.0, 0.0, 0.0, 0.0, 0.0, 0.0, 0.0, 0.0, 0.0, 0.0, 0.0, 0.0, 0.0, 0.0, 0.0, 0.0, 0.0, 0.0, 0.0, 0.0, 0.0, 0.0, 0.0, 0.0, 0.0, 0.0, 0.0, 0.0, 0.0, 0.0, 0.0, 0.0, 0.0, 0.0, 0.0, 0.0, 0.0, 0.0, 0.0, 0.0, 0.0, 0.0, 0.0, 0.0, 0.0, 0.0, 0.0, 0.0, 0.0, 0.0, 0.0, 0.0, 0.0, 0.0, 0.0, 0.0, 0.0, 0.0])
me_cube_001.use_remesh_fix_poles = True
me_cube_001.use_remesh_preserve_attributes = False
me_cube_001.update()

# ---- objects
ob_cube = bpy.data.objects.new('Cube', me_cube_001)
ob_light = bpy.data.objects.new('Light', light_light)
ob_camera = bpy.data.objects.new('Camera', cam_camera)
ob_empty = bpy.data.objects.new('Empty', None)

# ---- transforms, parenting, visibility, modifiers, constraints
ob_cube.location = (-2.264e-16, 3.692, -1.019)
ob_cube.scale = (0.8016, 0.8016, 0.8016)
_m = ob_cube.modifiers.new('Mirror', 'MIRROR')
_m.use_clip = True
ob_light.location = (4.076, 1.005, 5.904)
ob_light.rotation_euler = (0.6503, 0.05522, 1.866)
ob_light.lock_rotations_4d = False
ob_light.empty_display_type = 'ARROWS'
ob_light.color = (0.0, 0.0, 0.0, 0.0)
ob_light.lineart.crease_threshold = 0.0
ob_camera.location = (7.359, -6.926, 4.958)
ob_camera.rotation_euler = (1.109, 0.0, 0.8149)
ob_camera.lock_rotations_4d = False
ob_camera.empty_display_type = 'ARROWS'
ob_camera.color = (0.0, 0.0, 0.0, 0.0)
ob_camera.display_type = 'WIRE'
ob_camera.lineart.crease_threshold = 0.0
ob_empty.location = (0.0, 0.0, 0.0)
ob_empty.rotation_euler = (1.571, -0.0, 1.571)
ob_empty.empty_display_type = 'IMAGE'
ob_empty.empty_display_size = 17.38
ob_empty.empty_image_offset = (-0.4615, -0.6169)
ob_empty.empty_image_depth = 'BACK'
ob_empty.show_empty_image_perspective = False
ob_empty.empty_image_side = 'FRONT'

# ---- collection membership
scene.collection.objects.link(ob_cube)
col_collection.objects.link(ob_light)
col_collection.objects.link(ob_camera)
col_collection.objects.link(ob_empty)

# ---- scene / render settings (as saved in the file)
scene.camera = ob_camera
scene.frame_start = 1; scene.frame_end = 250; scene.frame_set(1)
scene.render.engine = 'BLENDER_EEVEE_NEXT'
scene.cycles.sampling_pattern = 'TABULATED_SOBOL'
scene.cycles.use_light_tree = False
scene.view_settings.view_transform = 'Filmic'
bpy.context.view_layer.update()
